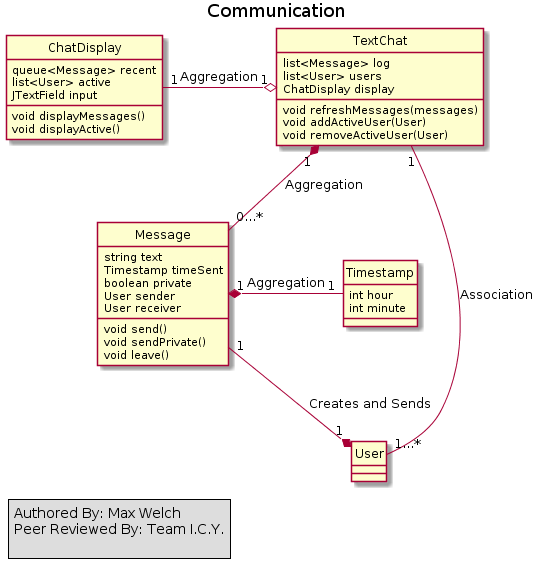

The diagram above was rendered by PlantUML. Its source (embedded in the PNG):
@startuml
hide circles
Title Communication

legend left
Authored By: Max Welch
Peer Reviewed By: Team I.C.Y.

end legend

class TextChat {
list<Message> log
list<User> users
ChatDisplay display
void refreshMessages(messages)
void addActiveUser(User)
void removeActiveUser(User)
}

class ChatDisplay {
queue<Message> recent
list<User> active
JTextField input
void displayMessages()
void displayActive()
}
TextChat "1" o-left- "1" ChatDisplay :Aggregation

class User {
}

TextChat "1" -- "1...*" User : Association

class Message {
string text
Timestamp timeSent
boolean private
User sender
User receiver
void send()
void sendPrivate()
void leave()
}

Message "1" -up-* "1" User: Creates and Sends
Message "0...*" -down-* "1" TextChat: Aggregation

class Timestamp{
int hour
int minute
}

Timestamp "1" -left-* "1" Message: Aggregation
@enduml